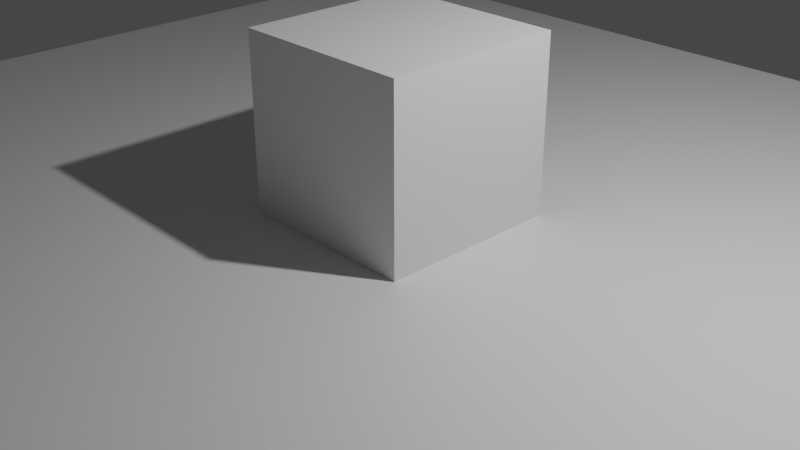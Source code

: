 # Source: test1.blend  (saved by Blender 3.5.10; exported with 4.5.12 LTS)
import bpy
from mathutils import Matrix  # noqa: F401  (used for matrix-valued properties, if any)

bpy.ops.wm.read_factory_settings(use_empty=True)
scene = bpy.context.scene
scene.name = 'Scene'

# ---- collections
col_collection = bpy.data.collections.new('Collection'); scene.collection.children.link(col_collection)

# ---- materials (node trees are filled in below, after node groups)
mat_material = bpy.data.materials.new('Material')
mat_material.alpha_threshold = 0.0
mat_material.use_transparent_shadow = False
mat_material.roughness = 0.5
mat_material.line_color = (0.0, 0.0, 0.0, 1.0)

# ---- material node trees
mat_material.use_nodes = True; mat_material.node_tree.nodes.clear()
_N = mat_material.node_tree.nodes; _L = mat_material.node_tree.links
n0 = _N.new('ShaderNodeOutputMaterial'); n0.name = 'Material Output'; n0.location = (300, 300)
n1 = _N.new('ShaderNodeBsdfPrincipled'); n1.name = 'Principled BSDF'; n1.location = (10, 300)
n1.distribution = 'GGX'
n1.subsurface_method = 'RANDOM_WALK_SKIN'
n1.inputs[3].default_value = 1.45
n1.inputs[27].default_value = (0.0, 0.0, 0.0, 1.0)
n1.inputs[28].default_value = 1.0
_L.new(n1.outputs[0], n0.inputs[0])
n0.is_active_output = True

# ---- world
world_world = bpy.data.worlds.new('World'); scene.world = world_world
world_world.use_nodes = True; world_world.node_tree.nodes.clear()
_N = world_world.node_tree.nodes; _L = world_world.node_tree.links
n0 = _N.new('ShaderNodeOutputWorld'); n0.name = 'World Output'; n0.location = (300, 300)
n1 = _N.new('ShaderNodeBackground'); n1.name = 'Background'; n1.location = (10, 300)
n1.inputs[0].default_value = (0.05088, 0.05088, 0.05088, 1.0)
_L.new(n1.outputs[0], n0.inputs[0])
n0.is_active_output = True
world_world.color = (0.05088, 0.05088, 0.05088)
world_world.use_sun_shadow = False
world_world.sun_shadow_jitter_overblur = 0.0

# ---- cameras
cam_camera = bpy.data.cameras.new('Camera')
cam_camera.clip_end = 100.0
cam_camera.ortho_scale = 7.314

# ---- lights
light_light = bpy.data.lights.new('Light', 'POINT')
light_light.transmission_factor = 0.0
light_light.energy = 1000.0
light_light.shadow_soft_size = 0.1
light_light.shadow_maximum_resolution = 0.006
light_light.use_absolute_resolution = True

# ---- meshes
me_cube = bpy.data.meshes.new('Cube')
me_cube.from_pydata([(-7.424, 6.679, -0.05957), (-7.424, 6.679, 0.05957), (-7.424, -6.679, -0.05957), (-7.424, -6.679, 0.05957), (7.424, 6.679, -0.05957), (7.424, 6.679, 0.05957), (7.424, -6.679, -0.05957), (7.424, -6.679, 0.05957), (-1.0, -1.0, -0.02462), (-1.0, -1.0, 1.975), (-1.0, 1.0, -0.02462), (-1.0, 1.0, 1.975), (1.0, -1.0, -0.02462), (1.0, -1.0, 1.975), (1.0, 1.0, -0.02462), (1.0, 1.0, 1.975)], [], [(0, 4, 6, 2), (3, 2, 6, 7), (7, 6, 4, 5), (5, 1, 3, 7), (1, 0, 2, 3), (5, 4, 0, 1), (8, 9, 11, 10), (10, 11, 15, 14), (14, 15, 13, 12), (12, 13, 9, 8), (10, 14, 12, 8), (15, 11, 9, 13)])
_uv = me_cube.uv_layers.new(name='UVMap')
_uv.uv.foreach_set('vector', [0.625, 0.5, 0.875, 0.5, 0.875, 0.75, 0.625, 0.75, 0.375, 0.75, 0.625, 0.75, 0.625, 1.0, 0.375, 1.0, 0.375, 0.0, 0.625, 0.0, 0.625, 0.25, 0.375, 0.25, 0.125, 0.5, 0.375, 0.5, 0.375, 0.75, 0.125, 0.75, 0.375, 0.5, 0.625, 0.5, 0.625, 0.75, 0.375, 0.75, 0.375, 0.25, 0.625, 0.25, 0.625, 0.5, 0.375, 0.5, 0.375, 0.0, 0.625, 0.0, 0.625, 0.25, 0.375, 0.25, 0.375, 0.25, 0.625, 0.25, 0.625, 0.5, 0.375, 0.5, 0.375, 0.5, 0.625, 0.5, 0.625, 0.75, 0.375, 0.75, 0.375, 0.75, 0.625, 0.75, 0.625, 1.0, 0.375, 1.0, 0.125, 0.5, 0.375, 0.5, 0.375, 0.75, 0.125, 0.75, 0.625, 0.5, 0.875, 0.5, 0.875, 0.75, 0.625, 0.75])
me_cube.materials.append(mat_material)
me_cube.use_mirror_vertex_groups = False
me_cube.update()

# ---- objects
ob_cube = bpy.data.objects.new('Cube', me_cube)
ob_light = bpy.data.objects.new('Light', light_light)
ob_camera = bpy.data.objects.new('Camera', cam_camera)

# ---- transforms, parenting, visibility, modifiers, constraints
ob_cube.location = (0.0, 0.0, 0.0)
ob_cube.lock_rotations_4d = False
ob_cube.empty_display_type = 'ARROWS'
ob_cube.lineart.crease_threshold = 0.0
ob_light.location = (4.076, 1.005, 5.904)
ob_light.rotation_euler = (0.6503, 0.05522, 1.866)
ob_light.lock_rotations_4d = False
ob_light.empty_display_type = 'ARROWS'
ob_light.color = (0.0, 0.0, 0.0, 0.0)
ob_light.lineart.crease_threshold = 0.0
ob_camera.location = (7.359, -6.926, 4.958)
ob_camera.rotation_euler = (1.109, 0.0, 0.8149)
ob_camera.lock_rotations_4d = False
ob_camera.empty_display_type = 'ARROWS'
ob_camera.color = (0.0, 0.0, 0.0, 0.0)
ob_camera.display_type = 'WIRE'
ob_camera.lineart.crease_threshold = 0.0

# ---- collection membership
col_collection.objects.link(ob_cube)
col_collection.objects.link(ob_light)
col_collection.objects.link(ob_camera)

# ---- scene / render settings (as saved in the file)
scene.camera = ob_camera
scene.frame_start = 1; scene.frame_end = 250; scene.frame_set(1)
scene.render.engine = 'BLENDER_EEVEE_NEXT'
scene.cycles.sampling_pattern = 'TABULATED_SOBOL'
scene.view_settings.view_transform = 'Filmic'
bpy.context.view_layer.update()
